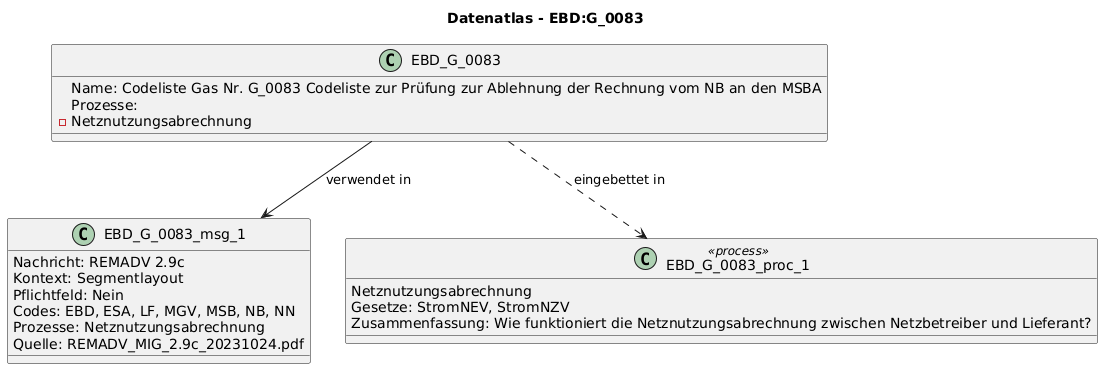

The diagram above was rendered by PlantUML. Its source (embedded in the PNG):
@startuml
title Datenatlas - EBD:G_0083
class EBD_G_0083 {
  Name: Codeliste Gas Nr. G_0083 Codeliste zur Prüfung zur Ablehnung der Rechnung vom NB an den MSBA
  Prozesse:
    - Netznutzungsabrechnung
}
class EBD_G_0083_msg_1 {
  Nachricht: REMADV 2.9c
  Kontext: Segmentlayout
  Pflichtfeld: Nein
  Codes: EBD, ESA, LF, MGV, MSB, NB, NN
  Prozesse: Netznutzungsabrechnung
  Quelle: REMADV_MIG_2.9c_20231024.pdf
}
EBD_G_0083 --> EBD_G_0083_msg_1 : verwendet in
class EBD_G_0083_proc_1 <<process>> {
  Netznutzungsabrechnung
  Gesetze: StromNEV, StromNZV
  Zusammenfassung: Wie funktioniert die Netznutzungsabrechnung zwischen Netzbetreiber und Lieferant?
}
EBD_G_0083 ..> EBD_G_0083_proc_1 : eingebettet in
@enduml